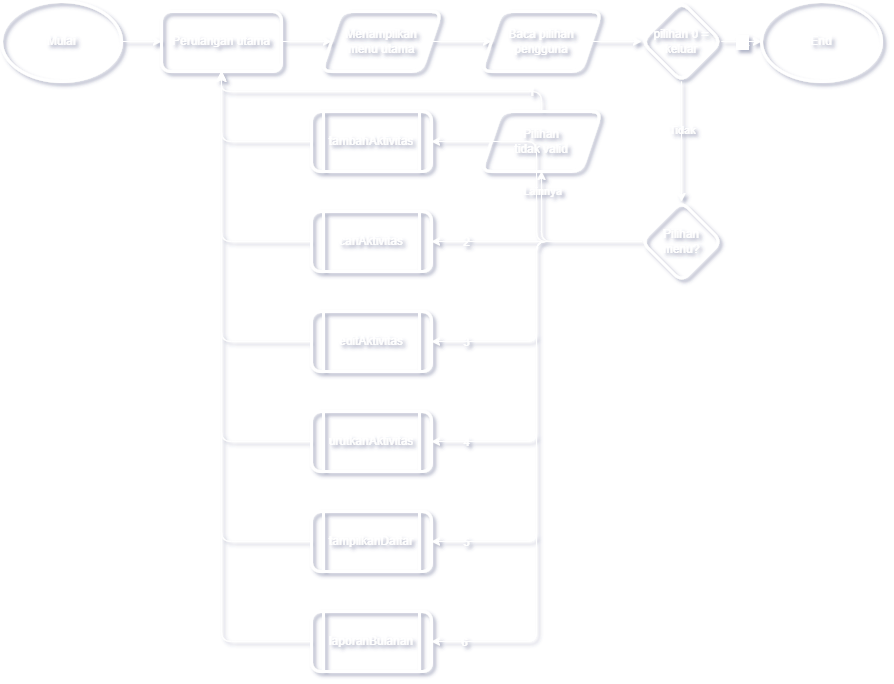

The diagram above was exported from draw.io. Its source (the exported page's mxGraphModel, read from the mxfile embedded in the PNG):
<mxGraphModel dx="-14" dy="521" grid="0" gridSize="10" guides="1" tooltips="1" connect="1" arrows="1" fold="1" page="0" pageScale="1" pageWidth="1100" pageHeight="850" math="0" shadow="0">
  <root>
    <mxCell id="0" />
    <mxCell id="1" parent="0" />
    <mxCell id="2" value="" style="edgeStyle=orthogonalEdgeStyle;rounded=1;orthogonalLoop=1;jettySize=auto;html=1;labelBackgroundColor=none;fontColor=#FFFFFF;strokeColor=#FFFFFF;" edge="1" source="3" target="5" parent="1">
      <mxGeometry relative="1" as="geometry" />
    </mxCell>
    <mxCell id="3" value="Mulai" style="ellipse;whiteSpace=wrap;html=1;fillColor=none;strokeWidth=3;labelBackgroundColor=none;rounded=1;strokeColor=#FFFFFF;fontColor=#FFFFFF;" vertex="1" parent="1">
      <mxGeometry x="1035" y="138" width="120" height="80" as="geometry" />
    </mxCell>
    <mxCell id="4" value="" style="edgeStyle=orthogonalEdgeStyle;rounded=1;orthogonalLoop=1;jettySize=auto;html=1;align=center;verticalAlign=middle;fontFamily=Helvetica;fontSize=11;fontColor=#FFFFFF;labelBackgroundColor=none;endArrow=classic;strokeColor=#FFFFFF;" edge="1" source="5" target="7" parent="1">
      <mxGeometry relative="1" as="geometry" />
    </mxCell>
    <mxCell id="5" value="Perulangan utama" style="rounded=1;whiteSpace=wrap;html=1;strokeWidth=3;align=center;verticalAlign=middle;fontFamily=Helvetica;fontSize=12;fillColor=none;labelBackgroundColor=none;strokeColor=#FFFFFF;fontColor=#FFFFFF;" vertex="1" parent="1">
      <mxGeometry x="1195" y="148" width="120" height="60" as="geometry" />
    </mxCell>
    <mxCell id="6" value="" style="edgeStyle=orthogonalEdgeStyle;rounded=1;orthogonalLoop=1;jettySize=auto;html=1;align=center;verticalAlign=middle;fontFamily=Helvetica;fontSize=11;fontColor=#FFFFFF;labelBackgroundColor=none;endArrow=classic;strokeColor=#FFFFFF;" edge="1" source="7" target="9" parent="1">
      <mxGeometry relative="1" as="geometry" />
    </mxCell>
    <mxCell id="7" value="Menampilkan&lt;div&gt;menu utama&lt;/div&gt;" style="shape=parallelogram;perimeter=parallelogramPerimeter;whiteSpace=wrap;html=1;fixedSize=1;strokeWidth=3;align=center;verticalAlign=middle;fontFamily=Helvetica;fontSize=12;fillColor=none;labelBackgroundColor=none;rounded=1;strokeColor=#FFFFFF;fontColor=#FFFFFF;" vertex="1" parent="1">
      <mxGeometry x="1355" y="148" width="120" height="60" as="geometry" />
    </mxCell>
    <mxCell id="8" value="" style="edgeStyle=orthogonalEdgeStyle;rounded=1;orthogonalLoop=1;jettySize=auto;html=1;align=center;verticalAlign=middle;fontFamily=Helvetica;fontSize=11;fontColor=#FFFFFF;labelBackgroundColor=none;endArrow=classic;strokeColor=#FFFFFF;" edge="1" source="9" target="14" parent="1">
      <mxGeometry relative="1" as="geometry" />
    </mxCell>
    <mxCell id="9" value="Baca pilihan pengguna" style="shape=parallelogram;perimeter=parallelogramPerimeter;whiteSpace=wrap;html=1;fixedSize=1;strokeWidth=3;align=center;verticalAlign=middle;fontFamily=Helvetica;fontSize=12;fillColor=none;labelBackgroundColor=none;rounded=1;strokeColor=#FFFFFF;fontColor=#FFFFFF;" vertex="1" parent="1">
      <mxGeometry x="1515" y="148" width="120" height="60" as="geometry" />
    </mxCell>
    <mxCell id="10" value="" style="edgeStyle=orthogonalEdgeStyle;rounded=1;orthogonalLoop=1;jettySize=auto;html=1;exitX=1;exitY=0.5;exitDx=0;exitDy=0;align=center;verticalAlign=middle;fontFamily=Helvetica;fontSize=11;fontColor=#FFFFFF;labelBackgroundColor=none;endArrow=classic;strokeColor=#FFFFFF;" edge="1" source="14" target="15" parent="1">
      <mxGeometry relative="1" as="geometry">
        <mxPoint x="1715" y="237.9999999999999" as="sourcePoint" />
      </mxGeometry>
    </mxCell>
    <mxCell id="11" value="Ya" style="edgeLabel;html=1;align=center;verticalAlign=middle;resizable=0;points=[];fontSize=12;fontColor=#FFFFFF;" connectable="0" vertex="1" parent="10">
      <mxGeometry relative="1" as="geometry">
        <mxPoint as="offset" />
      </mxGeometry>
    </mxCell>
    <mxCell id="12" style="edgeStyle=orthogonalEdgeStyle;rounded=1;orthogonalLoop=1;jettySize=auto;html=1;entryX=0.5;entryY=0;entryDx=0;entryDy=0;exitX=0.5;exitY=1;exitDx=0;exitDy=0;align=center;verticalAlign=middle;fontFamily=Helvetica;fontSize=11;fontColor=#FFFFFF;labelBackgroundColor=none;endArrow=classic;strokeColor=#FFFFFF;" edge="1" source="14" target="30" parent="1">
      <mxGeometry relative="1" as="geometry">
        <mxPoint x="1645" y="288" as="targetPoint" />
      </mxGeometry>
    </mxCell>
    <mxCell id="13" value="Tidak" style="edgeLabel;html=1;align=center;verticalAlign=middle;resizable=0;points=[];labelBackgroundColor=none;rounded=1;fontFamily=Helvetica;fontSize=11;fontColor=#FFFFFF;" connectable="0" vertex="1" parent="12">
      <mxGeometry relative="1" as="geometry">
        <mxPoint y="-12" as="offset" />
      </mxGeometry>
    </mxCell>
    <mxCell id="14" value="pilihan 0 = keluar" style="rhombus;whiteSpace=wrap;html=1;strokeWidth=3;align=center;verticalAlign=middle;fontFamily=Helvetica;fontSize=12;fillColor=none;labelBackgroundColor=none;rounded=1;strokeColor=#FFFFFF;fontColor=#FFFFFF;" vertex="1" parent="1">
      <mxGeometry x="1675" y="138" width="80" height="80" as="geometry" />
    </mxCell>
    <mxCell id="15" value="End" style="ellipse;whiteSpace=wrap;html=1;strokeWidth=3;align=center;verticalAlign=middle;fontFamily=Helvetica;fontSize=12;fillColor=none;labelBackgroundColor=none;rounded=1;strokeColor=#FFFFFF;fontColor=#FFFFFF;" vertex="1" parent="1">
      <mxGeometry x="1795" y="138" width="120" height="80" as="geometry" />
    </mxCell>
    <mxCell id="16" value="" style="edgeStyle=orthogonalEdgeStyle;rounded=1;orthogonalLoop=1;jettySize=auto;html=1;align=center;verticalAlign=middle;fontFamily=Helvetica;fontSize=11;fontColor=#FFFFFF;labelBackgroundColor=none;endArrow=classic;strokeColor=#FFFFFF;entryX=1;entryY=0.5;entryDx=0;entryDy=0;" edge="1" source="30" target="32" parent="1">
      <mxGeometry relative="1" as="geometry" />
    </mxCell>
    <mxCell id="17" value="1" style="edgeLabel;html=1;align=center;verticalAlign=middle;resizable=0;points=[];labelBackgroundColor=none;rounded=1;fontFamily=Helvetica;fontSize=11;fontColor=#FFFFFF;" connectable="0" vertex="1" parent="16">
      <mxGeometry relative="1" as="geometry">
        <mxPoint x="-6" y="-100" as="offset" />
      </mxGeometry>
    </mxCell>
    <mxCell id="18" style="edgeStyle=orthogonalEdgeStyle;rounded=1;orthogonalLoop=1;jettySize=auto;html=1;entryX=1;entryY=0.5;entryDx=0;entryDy=0;labelBackgroundColor=none;fontColor=#FFFFFF;strokeColor=#FFFFFF;" edge="1" source="30" target="34" parent="1">
      <mxGeometry relative="1" as="geometry" />
    </mxCell>
    <mxCell id="19" value="2" style="edgeLabel;html=1;align=center;verticalAlign=middle;resizable=0;points=[];fontSize=12;rounded=1;labelBackgroundColor=none;fontColor=#FFFFFF;" connectable="0" vertex="1" parent="18">
      <mxGeometry relative="1" as="geometry">
        <mxPoint x="-71" as="offset" />
      </mxGeometry>
    </mxCell>
    <mxCell id="20" style="edgeStyle=orthogonalEdgeStyle;rounded=1;orthogonalLoop=1;jettySize=auto;html=1;entryX=1;entryY=0.5;entryDx=0;entryDy=0;align=center;verticalAlign=middle;fontFamily=Helvetica;fontSize=11;fontColor=#FFFFFF;labelBackgroundColor=none;endArrow=classic;strokeColor=#FFFFFF;" edge="1" source="30" target="36" parent="1">
      <mxGeometry relative="1" as="geometry" />
    </mxCell>
    <mxCell id="21" value="3" style="edgeLabel;html=1;align=center;verticalAlign=middle;resizable=0;points=[];labelBackgroundColor=none;rounded=1;fontFamily=Helvetica;fontSize=11;fontColor=#FFFFFF;" connectable="0" vertex="1" parent="20">
      <mxGeometry relative="1" as="geometry">
        <mxPoint x="-71" y="50" as="offset" />
      </mxGeometry>
    </mxCell>
    <mxCell id="22" style="edgeStyle=orthogonalEdgeStyle;rounded=1;orthogonalLoop=1;jettySize=auto;html=1;entryX=1;entryY=0.5;entryDx=0;entryDy=0;align=center;verticalAlign=middle;fontFamily=Helvetica;fontSize=11;fontColor=#FFFFFF;labelBackgroundColor=none;endArrow=classic;strokeColor=#FFFFFF;" edge="1" source="30" target="38" parent="1">
      <mxGeometry relative="1" as="geometry" />
    </mxCell>
    <mxCell id="23" value="4" style="edgeLabel;html=1;align=center;verticalAlign=middle;resizable=0;points=[];labelBackgroundColor=none;rounded=1;fontFamily=Helvetica;fontSize=11;fontColor=#FFFFFF;" connectable="0" vertex="1" parent="22">
      <mxGeometry relative="1" as="geometry">
        <mxPoint x="-71" y="100" as="offset" />
      </mxGeometry>
    </mxCell>
    <mxCell id="24" style="edgeStyle=orthogonalEdgeStyle;rounded=1;orthogonalLoop=1;jettySize=auto;html=1;entryX=1;entryY=0.5;entryDx=0;entryDy=0;align=center;verticalAlign=middle;fontFamily=Helvetica;fontSize=11;fontColor=#FFFFFF;labelBackgroundColor=none;endArrow=classic;strokeColor=#FFFFFF;" edge="1" source="30" target="40" parent="1">
      <mxGeometry relative="1" as="geometry" />
    </mxCell>
    <mxCell id="25" value="5" style="edgeLabel;html=1;align=center;verticalAlign=middle;resizable=0;points=[];labelBackgroundColor=none;rounded=1;fontFamily=Helvetica;fontSize=11;fontColor=#FFFFFF;" connectable="0" vertex="1" parent="24">
      <mxGeometry relative="1" as="geometry">
        <mxPoint x="-71" y="150" as="offset" />
      </mxGeometry>
    </mxCell>
    <mxCell id="26" style="edgeStyle=orthogonalEdgeStyle;rounded=1;orthogonalLoop=1;jettySize=auto;html=1;entryX=1;entryY=0.5;entryDx=0;entryDy=0;align=center;verticalAlign=middle;fontFamily=Helvetica;fontSize=11;fontColor=#FFFFFF;labelBackgroundColor=none;endArrow=classic;strokeColor=#FFFFFF;" edge="1" source="30" target="42" parent="1">
      <mxGeometry relative="1" as="geometry" />
    </mxCell>
    <mxCell id="27" value="6" style="edgeLabel;html=1;align=center;verticalAlign=middle;resizable=0;points=[];labelBackgroundColor=none;rounded=1;fontFamily=Helvetica;fontSize=11;fontColor=#FFFFFF;" connectable="0" vertex="1" parent="26">
      <mxGeometry relative="1" as="geometry">
        <mxPoint x="-73" y="200" as="offset" />
      </mxGeometry>
    </mxCell>
    <mxCell id="28" value="" style="edgeStyle=orthogonalEdgeStyle;rounded=1;orthogonalLoop=1;jettySize=auto;html=1;align=center;verticalAlign=middle;fontFamily=Helvetica;fontSize=11;fontColor=#FFFFFF;labelBackgroundColor=none;endArrow=classic;strokeColor=#FFFFFF;" edge="1" source="30" target="44" parent="1">
      <mxGeometry relative="1" as="geometry" />
    </mxCell>
    <mxCell id="29" value="Lainnya" style="edgeLabel;html=1;align=center;verticalAlign=middle;resizable=0;points=[];labelBackgroundColor=none;rounded=1;fontFamily=Helvetica;fontSize=11;fontColor=#FFFFFF;" connectable="0" vertex="1" parent="28">
      <mxGeometry relative="1" as="geometry">
        <mxPoint x="-15" y="-51" as="offset" />
      </mxGeometry>
    </mxCell>
    <mxCell id="30" value="Pilihan&lt;div&gt;menu?&lt;/div&gt;" style="rhombus;whiteSpace=wrap;html=1;strokeWidth=3;align=center;verticalAlign=middle;fontFamily=Helvetica;fontSize=12;fillColor=none;labelBackgroundColor=none;rounded=1;strokeColor=#FFFFFF;fontColor=#FFFFFF;" vertex="1" parent="1">
      <mxGeometry x="1675" y="338" width="80" height="80" as="geometry" />
    </mxCell>
    <mxCell id="31" style="edgeStyle=orthogonalEdgeStyle;rounded=1;orthogonalLoop=1;jettySize=auto;html=1;entryX=0.5;entryY=1;entryDx=0;entryDy=0;align=center;verticalAlign=middle;fontFamily=Helvetica;fontSize=11;fontColor=#FFFFFF;labelBackgroundColor=none;endArrow=classic;strokeColor=#FFFFFF;" edge="1" source="32" target="5" parent="1">
      <mxGeometry relative="1" as="geometry" />
    </mxCell>
    <mxCell id="32" value="tambahAktivitas" style="shape=process;whiteSpace=wrap;html=1;backgroundOutline=1;strokeWidth=3;align=center;verticalAlign=middle;fontFamily=Helvetica;fontSize=12;fillColor=none;labelBackgroundColor=none;rounded=1;strokeColor=#FFFFFF;fontColor=#FFFFFF;" vertex="1" parent="1">
      <mxGeometry x="1345" y="248" width="120" height="60" as="geometry" />
    </mxCell>
    <mxCell id="33" style="edgeStyle=orthogonalEdgeStyle;rounded=1;orthogonalLoop=1;jettySize=auto;html=1;entryX=0.5;entryY=1;entryDx=0;entryDy=0;align=center;verticalAlign=middle;fontFamily=Helvetica;fontSize=11;fontColor=#FFFFFF;labelBackgroundColor=none;endArrow=classic;strokeColor=#FFFFFF;" edge="1" source="34" target="5" parent="1">
      <mxGeometry relative="1" as="geometry">
        <mxPoint x="1245" y="338" as="targetPoint" />
      </mxGeometry>
    </mxCell>
    <mxCell id="34" value="cariAktivitas" style="shape=process;whiteSpace=wrap;html=1;backgroundOutline=1;strokeWidth=3;align=center;verticalAlign=middle;fontFamily=Helvetica;fontSize=12;fillColor=none;labelBackgroundColor=none;rounded=1;strokeColor=#FFFFFF;fontColor=#FFFFFF;" vertex="1" parent="1">
      <mxGeometry x="1345" y="348" width="120" height="60" as="geometry" />
    </mxCell>
    <mxCell id="35" style="edgeStyle=orthogonalEdgeStyle;rounded=1;orthogonalLoop=1;jettySize=auto;html=1;entryX=0.5;entryY=1;entryDx=0;entryDy=0;align=center;verticalAlign=middle;fontFamily=Helvetica;fontSize=11;fontColor=#FFFFFF;labelBackgroundColor=none;endArrow=classic;strokeColor=#FFFFFF;" edge="1" source="36" target="5" parent="1">
      <mxGeometry relative="1" as="geometry" />
    </mxCell>
    <mxCell id="36" value="editAktivitas" style="shape=process;whiteSpace=wrap;html=1;backgroundOutline=1;strokeWidth=3;align=center;verticalAlign=middle;fontFamily=Helvetica;fontSize=12;fillColor=none;labelBackgroundColor=none;rounded=1;strokeColor=#FFFFFF;fontColor=#FFFFFF;" vertex="1" parent="1">
      <mxGeometry x="1345" y="448" width="120" height="60" as="geometry" />
    </mxCell>
    <mxCell id="37" style="edgeStyle=orthogonalEdgeStyle;rounded=1;orthogonalLoop=1;jettySize=auto;html=1;entryX=0.5;entryY=1;entryDx=0;entryDy=0;align=center;verticalAlign=middle;fontFamily=Helvetica;fontSize=11;fontColor=#FFFFFF;labelBackgroundColor=none;endArrow=classic;strokeColor=#FFFFFF;" edge="1" source="38" target="5" parent="1">
      <mxGeometry relative="1" as="geometry" />
    </mxCell>
    <mxCell id="38" value="urutkanAktivitas" style="shape=process;whiteSpace=wrap;html=1;backgroundOutline=1;strokeWidth=3;align=center;verticalAlign=middle;fontFamily=Helvetica;fontSize=12;fillColor=none;labelBackgroundColor=none;rounded=1;strokeColor=#FFFFFF;fontColor=#FFFFFF;" vertex="1" parent="1">
      <mxGeometry x="1345" y="548" width="120" height="60" as="geometry" />
    </mxCell>
    <mxCell id="39" style="edgeStyle=orthogonalEdgeStyle;rounded=1;orthogonalLoop=1;jettySize=auto;html=1;entryX=0.5;entryY=1;entryDx=0;entryDy=0;align=center;verticalAlign=middle;fontFamily=Helvetica;fontSize=11;fontColor=#FFFFFF;labelBackgroundColor=none;endArrow=classic;strokeColor=#FFFFFF;" edge="1" source="40" target="5" parent="1">
      <mxGeometry relative="1" as="geometry" />
    </mxCell>
    <mxCell id="40" value="tampilkanDaftar" style="shape=process;whiteSpace=wrap;html=1;backgroundOutline=1;strokeWidth=3;align=center;verticalAlign=middle;fontFamily=Helvetica;fontSize=12;fillColor=none;labelBackgroundColor=none;rounded=1;strokeColor=#FFFFFF;fontColor=#FFFFFF;" vertex="1" parent="1">
      <mxGeometry x="1345" y="648" width="120" height="60" as="geometry" />
    </mxCell>
    <mxCell id="41" style="edgeStyle=orthogonalEdgeStyle;rounded=1;orthogonalLoop=1;jettySize=auto;html=1;entryX=0.5;entryY=1;entryDx=0;entryDy=0;align=center;verticalAlign=middle;fontFamily=Helvetica;fontSize=11;fontColor=#FFFFFF;labelBackgroundColor=none;endArrow=classic;strokeColor=#FFFFFF;" edge="1" source="42" target="5" parent="1">
      <mxGeometry relative="1" as="geometry" />
    </mxCell>
    <mxCell id="42" value="laporanBulanan" style="shape=process;whiteSpace=wrap;html=1;backgroundOutline=1;strokeWidth=3;align=center;verticalAlign=middle;fontFamily=Helvetica;fontSize=12;fillColor=none;labelBackgroundColor=none;rounded=1;strokeColor=#FFFFFF;fontColor=#FFFFFF;" vertex="1" parent="1">
      <mxGeometry x="1345" y="748" width="120" height="60" as="geometry" />
    </mxCell>
    <mxCell id="43" style="edgeStyle=orthogonalEdgeStyle;rounded=1;orthogonalLoop=1;jettySize=auto;html=1;entryX=0.5;entryY=1;entryDx=0;entryDy=0;fontSize=12;startSize=8;endSize=8;exitX=0.5;exitY=0;exitDx=0;exitDy=0;fontColor=#FFFFFF;strokeColor=#FFFFFF;" edge="1" source="44" target="5" parent="1">
      <mxGeometry relative="1" as="geometry" />
    </mxCell>
    <mxCell id="44" value="Pilihan&lt;div&gt;tidak valid&lt;/div&gt;" style="shape=parallelogram;perimeter=parallelogramPerimeter;whiteSpace=wrap;html=1;fixedSize=1;strokeWidth=3;align=center;verticalAlign=middle;fontFamily=Helvetica;fontSize=12;fillColor=none;labelBackgroundColor=none;rounded=1;strokeColor=#FFFFFF;fontColor=#FFFFFF;" vertex="1" parent="1">
      <mxGeometry x="1515" y="248" width="120" height="60" as="geometry" />
    </mxCell>
  </root>
</mxGraphModel>